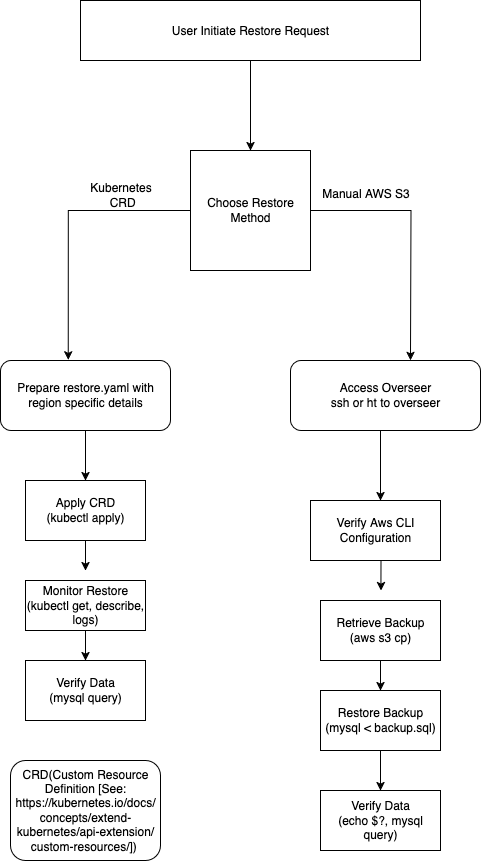

The diagram above was exported from draw.io. Its source (the exported page's mxGraphModel, read from the mxfile embedded in the PNG):
<mxGraphModel dx="815" dy="518" grid="1" gridSize="10" guides="1" tooltips="1" connect="1" arrows="1" fold="1" page="1" pageScale="1" pageWidth="850" pageHeight="1100" math="0" shadow="0">
  <root>
    <mxCell id="0" />
    <mxCell id="1" parent="0" />
    <mxCell id="ItY76egeEHNT6gcA-kBX-49" style="edgeStyle=orthogonalEdgeStyle;rounded=0;orthogonalLoop=1;jettySize=auto;html=1;" edge="1" parent="1" source="ItY76egeEHNT6gcA-kBX-1">
      <mxGeometry relative="1" as="geometry">
        <mxPoint x="510" y="390" as="targetPoint" />
      </mxGeometry>
    </mxCell>
    <mxCell id="ItY76egeEHNT6gcA-kBX-1" value="Choose Restore Method" style="whiteSpace=wrap;html=1;aspect=fixed;" vertex="1" parent="1">
      <mxGeometry x="290" y="180" width="120" height="120" as="geometry" />
    </mxCell>
    <mxCell id="ItY76egeEHNT6gcA-kBX-3" value="" style="edgeStyle=orthogonalEdgeStyle;rounded=0;orthogonalLoop=1;jettySize=auto;html=1;" edge="1" parent="1" source="ItY76egeEHNT6gcA-kBX-2" target="ItY76egeEHNT6gcA-kBX-1">
      <mxGeometry relative="1" as="geometry">
        <Array as="points">
          <mxPoint x="350" y="110" />
          <mxPoint x="350" y="110" />
        </Array>
      </mxGeometry>
    </mxCell>
    <mxCell id="ItY76egeEHNT6gcA-kBX-2" value="User Initiate Restore Request" style="rounded=0;whiteSpace=wrap;html=1;" vertex="1" parent="1">
      <mxGeometry x="180" y="30" width="340" height="60" as="geometry" />
    </mxCell>
    <mxCell id="ItY76egeEHNT6gcA-kBX-14" style="edgeStyle=orthogonalEdgeStyle;rounded=0;orthogonalLoop=1;jettySize=auto;html=1;entryX=0.5;entryY=0;entryDx=0;entryDy=0;" edge="1" parent="1" source="ItY76egeEHNT6gcA-kBX-13" target="ItY76egeEHNT6gcA-kBX-15">
      <mxGeometry relative="1" as="geometry">
        <mxPoint x="185" y="500" as="targetPoint" />
      </mxGeometry>
    </mxCell>
    <mxCell id="ItY76egeEHNT6gcA-kBX-13" value="Prepare restore.yaml with region specific details" style="rounded=1;whiteSpace=wrap;html=1;" vertex="1" parent="1">
      <mxGeometry x="100" y="390" width="170" height="70" as="geometry" />
    </mxCell>
    <mxCell id="ItY76egeEHNT6gcA-kBX-16" style="edgeStyle=orthogonalEdgeStyle;rounded=0;orthogonalLoop=1;jettySize=auto;html=1;" edge="1" parent="1" source="ItY76egeEHNT6gcA-kBX-15">
      <mxGeometry relative="1" as="geometry">
        <mxPoint x="185" y="600" as="targetPoint" />
      </mxGeometry>
    </mxCell>
    <mxCell id="ItY76egeEHNT6gcA-kBX-15" value="Apply CRD&lt;br&gt;(kubectl apply)" style="rounded=0;whiteSpace=wrap;html=1;" vertex="1" parent="1">
      <mxGeometry x="125" y="510" width="120" height="60" as="geometry" />
    </mxCell>
    <mxCell id="ItY76egeEHNT6gcA-kBX-18" style="edgeStyle=orthogonalEdgeStyle;rounded=0;orthogonalLoop=1;jettySize=auto;html=1;" edge="1" parent="1" source="ItY76egeEHNT6gcA-kBX-17">
      <mxGeometry relative="1" as="geometry">
        <mxPoint x="185" y="690" as="targetPoint" />
      </mxGeometry>
    </mxCell>
    <mxCell id="ItY76egeEHNT6gcA-kBX-17" value="Monitor Restore&lt;br&gt;(kubectl get, describe, logs)" style="rounded=0;whiteSpace=wrap;html=1;" vertex="1" parent="1">
      <mxGeometry x="125" y="610" width="120" height="50" as="geometry" />
    </mxCell>
    <mxCell id="ItY76egeEHNT6gcA-kBX-19" value="Verify Data&lt;br&gt;(mysql query)" style="rounded=0;whiteSpace=wrap;html=1;" vertex="1" parent="1">
      <mxGeometry x="125" y="690" width="120" height="60" as="geometry" />
    </mxCell>
    <mxCell id="ItY76egeEHNT6gcA-kBX-26" style="edgeStyle=orthogonalEdgeStyle;rounded=0;orthogonalLoop=1;jettySize=auto;html=1;exitX=0.5;exitY=1;exitDx=0;exitDy=0;" edge="1" parent="1" source="ItY76egeEHNT6gcA-kBX-28">
      <mxGeometry relative="1" as="geometry">
        <mxPoint x="480" y="530" as="targetPoint" />
        <mxPoint x="480" y="470" as="sourcePoint" />
        <Array as="points">
          <mxPoint x="480" y="460" />
        </Array>
      </mxGeometry>
    </mxCell>
    <mxCell id="ItY76egeEHNT6gcA-kBX-29" style="edgeStyle=orthogonalEdgeStyle;rounded=0;orthogonalLoop=1;jettySize=auto;html=1;exitX=0.5;exitY=1;exitDx=0;exitDy=0;" edge="1" parent="1" source="ItY76egeEHNT6gcA-kBX-27">
      <mxGeometry relative="1" as="geometry">
        <mxPoint x="480.45454545454527" y="620" as="targetPoint" />
      </mxGeometry>
    </mxCell>
    <mxCell id="ItY76egeEHNT6gcA-kBX-27" value="Verify Aws CLI Configuration" style="rounded=0;whiteSpace=wrap;html=1;" vertex="1" parent="1">
      <mxGeometry x="410" y="530" width="130" height="60" as="geometry" />
    </mxCell>
    <mxCell id="ItY76egeEHNT6gcA-kBX-28" value="Access Overseer&lt;br&gt;ssh or ht to overseer" style="rounded=1;whiteSpace=wrap;html=1;" vertex="1" parent="1">
      <mxGeometry x="390" y="390" width="190" height="70" as="geometry" />
    </mxCell>
    <mxCell id="ItY76egeEHNT6gcA-kBX-33" style="edgeStyle=orthogonalEdgeStyle;rounded=0;orthogonalLoop=1;jettySize=auto;html=1;" edge="1" parent="1" source="ItY76egeEHNT6gcA-kBX-30">
      <mxGeometry relative="1" as="geometry">
        <mxPoint x="480" y="720" as="targetPoint" />
        <Array as="points">
          <mxPoint x="480" y="720" />
          <mxPoint x="480" y="720" />
        </Array>
      </mxGeometry>
    </mxCell>
    <mxCell id="ItY76egeEHNT6gcA-kBX-30" value="Retrieve Backup&lt;br&gt;(aws s3 cp)" style="rounded=0;whiteSpace=wrap;html=1;" vertex="1" parent="1">
      <mxGeometry x="420" y="630" width="120" height="60" as="geometry" />
    </mxCell>
    <mxCell id="ItY76egeEHNT6gcA-kBX-35" style="edgeStyle=orthogonalEdgeStyle;rounded=0;orthogonalLoop=1;jettySize=auto;html=1;" edge="1" parent="1" source="ItY76egeEHNT6gcA-kBX-34">
      <mxGeometry relative="1" as="geometry">
        <mxPoint x="480" y="820" as="targetPoint" />
      </mxGeometry>
    </mxCell>
    <mxCell id="ItY76egeEHNT6gcA-kBX-34" value="Restore Backup&lt;br&gt;(mysql &amp;lt; backup.sql)" style="rounded=0;whiteSpace=wrap;html=1;" vertex="1" parent="1">
      <mxGeometry x="420" y="720" width="120" height="60" as="geometry" />
    </mxCell>
    <mxCell id="ItY76egeEHNT6gcA-kBX-36" value="Verify Data&lt;br&gt;(echo $?, mysql query)" style="rounded=0;whiteSpace=wrap;html=1;" vertex="1" parent="1">
      <mxGeometry x="420" y="820" width="120" height="60" as="geometry" />
    </mxCell>
    <mxCell id="ItY76egeEHNT6gcA-kBX-48" style="edgeStyle=orthogonalEdgeStyle;rounded=0;orthogonalLoop=1;jettySize=auto;html=1;entryX=0.398;entryY=-0.01;entryDx=0;entryDy=0;entryPerimeter=0;" edge="1" parent="1" source="ItY76egeEHNT6gcA-kBX-1" target="ItY76egeEHNT6gcA-kBX-13">
      <mxGeometry relative="1" as="geometry" />
    </mxCell>
    <mxCell id="ItY76egeEHNT6gcA-kBX-50" value="&lt;div&gt;Kubernetes&lt;/div&gt;&lt;div&gt;&amp;nbsp;CRD&lt;/div&gt;" style="text;html=1;align=center;verticalAlign=middle;resizable=0;points=[];autosize=1;strokeColor=none;fillColor=none;" vertex="1" parent="1">
      <mxGeometry x="180" y="205" width="80" height="40" as="geometry" />
    </mxCell>
    <mxCell id="ItY76egeEHNT6gcA-kBX-51" value="Manual AWS S3" style="text;html=1;align=center;verticalAlign=middle;resizable=0;points=[];autosize=1;strokeColor=none;fillColor=none;" vertex="1" parent="1">
      <mxGeometry x="410" y="208" width="110" height="30" as="geometry" />
    </mxCell>
    <mxCell id="ItY76egeEHNT6gcA-kBX-56" value="CRD(Custom Resource Definition [See: &lt;br&gt;https://kubernetes.io/docs/concepts/extend-kubernetes/api-extension/custom-resources/])&amp;nbsp;" style="rounded=1;whiteSpace=wrap;html=1;" vertex="1" parent="1">
      <mxGeometry x="110" y="790" width="150" height="100" as="geometry" />
    </mxCell>
  </root>
</mxGraphModel>